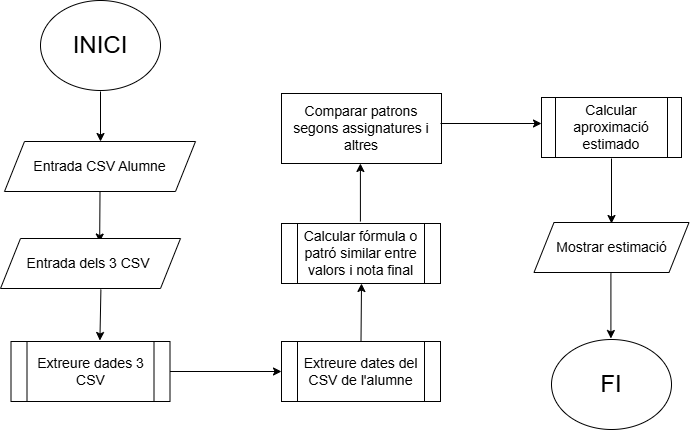

The diagram above was exported from draw.io. Its source (the exported page's mxGraphModel, read from the mxfile embedded in the PNG):
<mxGraphModel dx="934" dy="1694" grid="1" gridSize="10" guides="1" tooltips="1" connect="1" arrows="1" fold="1" page="1" pageScale="1" pageWidth="827" pageHeight="1169" math="0" shadow="0">
  <root>
    <mxCell id="0" />
    <mxCell id="1" parent="0" />
    <mxCell id="wsFIqTmyzHoaSNQRHsst-1" value="&lt;div style=&quot;text-align: justify;&quot;&gt;&lt;font style=&quot;font-size: 24px;&quot;&gt;INICI&lt;/font&gt;&lt;/div&gt;" style="ellipse;whiteSpace=wrap;html=1;" vertex="1" parent="1">
      <mxGeometry x="79" y="-2" width="120" height="90" as="geometry" />
    </mxCell>
    <mxCell id="wsFIqTmyzHoaSNQRHsst-2" value="" style="endArrow=classic;html=1;rounded=0;exitX=0.5;exitY=1;exitDx=0;exitDy=0;" edge="1" parent="1">
      <mxGeometry width="50" height="50" relative="1" as="geometry">
        <mxPoint x="139" y="89" as="sourcePoint" />
        <mxPoint x="139" y="139" as="targetPoint" />
      </mxGeometry>
    </mxCell>
    <mxCell id="wsFIqTmyzHoaSNQRHsst-3" value="&lt;font style=&quot;font-size: 14px;&quot;&gt;Entrada CSV Alumne&lt;/font&gt;" style="shape=parallelogram;perimeter=parallelogramPerimeter;whiteSpace=wrap;html=1;fixedSize=1;" vertex="1" parent="1">
      <mxGeometry x="43" y="139" width="191" height="50" as="geometry" />
    </mxCell>
    <mxCell id="wsFIqTmyzHoaSNQRHsst-4" value="" style="endArrow=classic;html=1;rounded=0;exitX=0.5;exitY=1;exitDx=0;exitDy=0;entryX=0.551;entryY=0.051;entryDx=0;entryDy=0;entryPerimeter=0;" edge="1" parent="1" source="wsFIqTmyzHoaSNQRHsst-3">
      <mxGeometry width="50" height="50" relative="1" as="geometry">
        <mxPoint x="109" y="279" as="sourcePoint" />
        <mxPoint x="138.18000000000006" y="239.55000000000018" as="targetPoint" />
      </mxGeometry>
    </mxCell>
    <mxCell id="wsFIqTmyzHoaSNQRHsst-5" value="&lt;font style=&quot;font-size: 14px;&quot;&gt;Entrada dels 3 CSV&amp;nbsp;&lt;/font&gt;" style="shape=parallelogram;perimeter=parallelogramPerimeter;whiteSpace=wrap;html=1;fixedSize=1;" vertex="1" parent="1">
      <mxGeometry x="39" y="236" width="180" height="50" as="geometry" />
    </mxCell>
    <mxCell id="wsFIqTmyzHoaSNQRHsst-6" value="&lt;font style=&quot;font-size: 14px;&quot;&gt;Extreure dades 3 CSV&lt;/font&gt;" style="shape=process;whiteSpace=wrap;html=1;backgroundOutline=1;" vertex="1" parent="1">
      <mxGeometry x="49.5" y="339" width="159" height="60" as="geometry" />
    </mxCell>
    <mxCell id="wsFIqTmyzHoaSNQRHsst-7" value="" style="endArrow=classic;html=1;rounded=0;exitX=0.5;exitY=1;exitDx=0;exitDy=0;entryX=0.551;entryY=0.051;entryDx=0;entryDy=0;entryPerimeter=0;" edge="1" parent="1">
      <mxGeometry width="50" height="50" relative="1" as="geometry">
        <mxPoint x="139.41" y="287" as="sourcePoint" />
        <mxPoint x="138.41" y="338" as="targetPoint" />
      </mxGeometry>
    </mxCell>
    <mxCell id="wsFIqTmyzHoaSNQRHsst-8" value="" style="endArrow=classic;html=1;rounded=0;exitX=1;exitY=0.5;exitDx=0;exitDy=0;" edge="1" parent="1" source="wsFIqTmyzHoaSNQRHsst-6">
      <mxGeometry width="50" height="50" relative="1" as="geometry">
        <mxPoint x="250" y="341" as="sourcePoint" />
        <mxPoint x="320" y="369" as="targetPoint" />
      </mxGeometry>
    </mxCell>
    <mxCell id="wsFIqTmyzHoaSNQRHsst-9" value="&lt;span style=&quot;font-size: 14px;&quot;&gt;Extreure dates del CSV de l'alumne&lt;/span&gt;" style="shape=process;whiteSpace=wrap;html=1;backgroundOutline=1;" vertex="1" parent="1">
      <mxGeometry x="320" y="339" width="159" height="60" as="geometry" />
    </mxCell>
    <mxCell id="wsFIqTmyzHoaSNQRHsst-10" value="" style="endArrow=classic;html=1;rounded=0;exitX=0.5;exitY=0;exitDx=0;exitDy=0;" edge="1" parent="1" source="wsFIqTmyzHoaSNQRHsst-9">
      <mxGeometry width="50" height="50" relative="1" as="geometry">
        <mxPoint x="360" y="151" as="sourcePoint" />
        <mxPoint x="400" y="281" as="targetPoint" />
      </mxGeometry>
    </mxCell>
    <mxCell id="wsFIqTmyzHoaSNQRHsst-11" value="&lt;span style=&quot;font-size: 14px;&quot;&gt;Calcular fórmula o patró similar entre valors i nota final&lt;/span&gt;" style="shape=process;whiteSpace=wrap;html=1;backgroundOutline=1;" vertex="1" parent="1">
      <mxGeometry x="320" y="221" width="159" height="60" as="geometry" />
    </mxCell>
    <mxCell id="wsFIqTmyzHoaSNQRHsst-12" value="&lt;div style=&quot;&quot;&gt;&lt;span style=&quot;font-size: 14px; background-color: initial;&quot;&gt;Comparar patrons segons assignatures i altres&lt;/span&gt;&lt;/div&gt;" style="rounded=0;whiteSpace=wrap;html=1;align=center;" vertex="1" parent="1">
      <mxGeometry x="320" y="91" width="160" height="70" as="geometry" />
    </mxCell>
    <mxCell id="wsFIqTmyzHoaSNQRHsst-13" value="" style="endArrow=classic;html=1;rounded=0;exitX=0.5;exitY=0;exitDx=0;exitDy=0;" edge="1" parent="1">
      <mxGeometry width="50" height="50" relative="1" as="geometry">
        <mxPoint x="398.91" y="219" as="sourcePoint" />
        <mxPoint x="398.91" y="161" as="targetPoint" />
      </mxGeometry>
    </mxCell>
    <mxCell id="wsFIqTmyzHoaSNQRHsst-14" value="" style="endArrow=classic;html=1;rounded=0;exitX=1;exitY=0.5;exitDx=0;exitDy=0;" edge="1" parent="1">
      <mxGeometry width="50" height="50" relative="1" as="geometry">
        <mxPoint x="479" y="121" as="sourcePoint" />
        <mxPoint x="580" y="121" as="targetPoint" />
      </mxGeometry>
    </mxCell>
    <mxCell id="wsFIqTmyzHoaSNQRHsst-15" value="&lt;font style=&quot;font-size: 14px;&quot;&gt;Calcular aproximació estimado&lt;/font&gt;" style="shape=process;whiteSpace=wrap;html=1;backgroundOutline=1;" vertex="1" parent="1">
      <mxGeometry x="580" y="95" width="140" height="60" as="geometry" />
    </mxCell>
    <mxCell id="wsFIqTmyzHoaSNQRHsst-16" value="" style="endArrow=classic;html=1;rounded=0;exitX=0.5;exitY=1;exitDx=0;exitDy=0;" edge="1" parent="1">
      <mxGeometry width="50" height="50" relative="1" as="geometry">
        <mxPoint x="649.9999999999998" y="156" as="sourcePoint" />
        <mxPoint x="650" y="221" as="targetPoint" />
      </mxGeometry>
    </mxCell>
    <mxCell id="wsFIqTmyzHoaSNQRHsst-17" value="&lt;font style=&quot;font-size: 14px;&quot;&gt;Mostrar estimació&lt;/font&gt;" style="shape=parallelogram;perimeter=parallelogramPerimeter;whiteSpace=wrap;html=1;fixedSize=1;" vertex="1" parent="1">
      <mxGeometry x="572.5" y="220" width="155" height="50" as="geometry" />
    </mxCell>
    <mxCell id="wsFIqTmyzHoaSNQRHsst-18" value="" style="endArrow=classic;html=1;rounded=0;exitX=0.5;exitY=1;exitDx=0;exitDy=0;" edge="1" parent="1">
      <mxGeometry width="50" height="50" relative="1" as="geometry">
        <mxPoint x="649.41" y="271" as="sourcePoint" />
        <mxPoint x="649.41" y="336" as="targetPoint" />
      </mxGeometry>
    </mxCell>
    <mxCell id="wsFIqTmyzHoaSNQRHsst-19" value="&lt;div style=&quot;text-align: justify;&quot;&gt;&lt;span style=&quot;font-size: 24px;&quot;&gt;FI&lt;/span&gt;&lt;/div&gt;" style="ellipse;whiteSpace=wrap;html=1;" vertex="1" parent="1">
      <mxGeometry x="590" y="337" width="120" height="90" as="geometry" />
    </mxCell>
  </root>
</mxGraphModel>